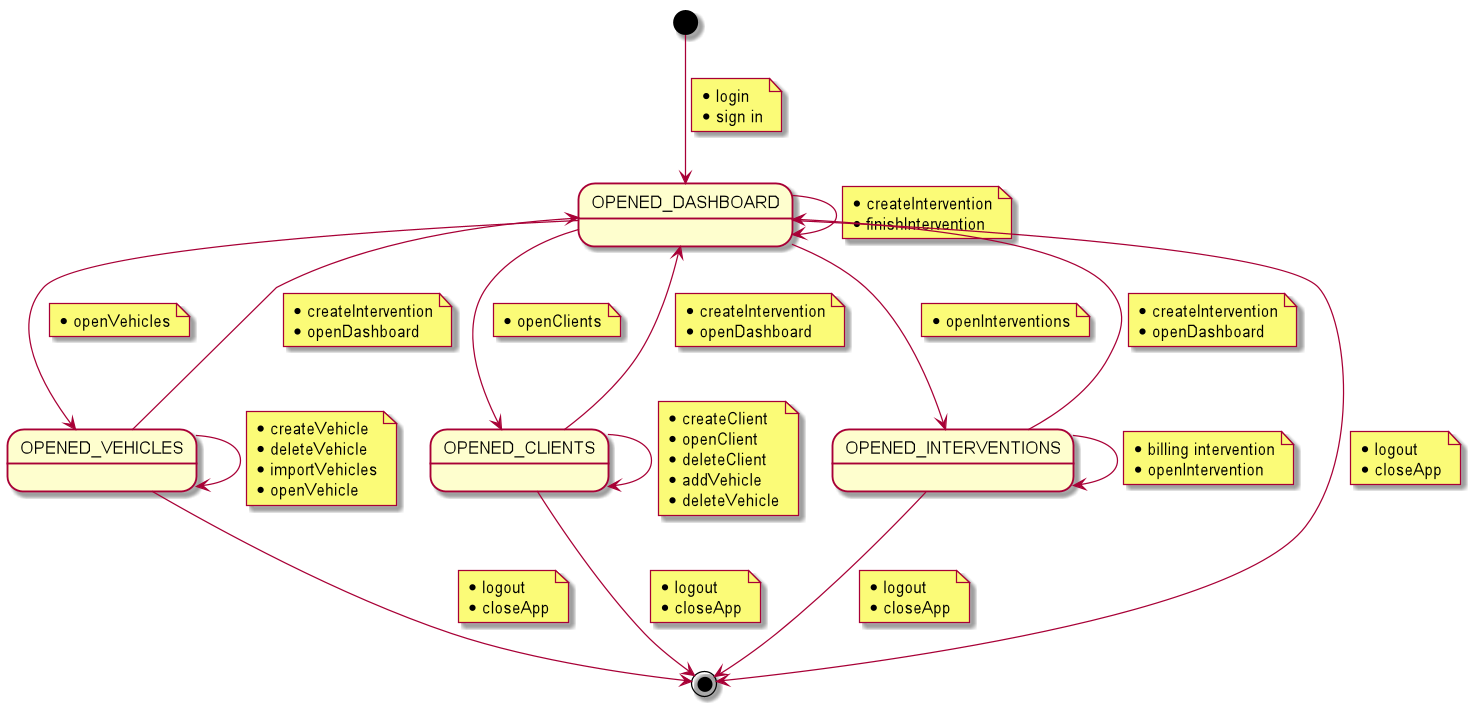

The diagram above was rendered by PlantUML. Its source (embedded in the PNG):
@startuml
[*] --> OPENED_DASHBOARD
 note on link
    * login
    * sign in
 end note
OPENED_DASHBOARD --> OPENED_VEHICLES
    note on link
        * openVehicles
    end note
OPENED_DASHBOARD --> OPENED_DASHBOARD
    note on link
        * createIntervention
        * finishIntervention
    end note

OPENED_VEHICLES --> OPENED_VEHICLES
    note on link
        * createVehicle
        * deleteVehicle
        * importVehicles
        * openVehicle
    end note
OPENED_VEHICLES --> OPENED_DASHBOARD
    note on link
    * createIntervention
    * openDashboard
    end note


OPENED_DASHBOARD --> OPENED_CLIENTS
    note on link
        * openClients
    end note
OPENED_CLIENTS --> OPENED_CLIENTS
    note on link
    * createClient
    * openClient
    * deleteClient
    * addVehicle
    * deleteVehicle
    end note
OPENED_CLIENTS --> OPENED_DASHBOARD
    note on link
    * createIntervention
    * openDashboard
    end note


OPENED_DASHBOARD --> OPENED_INTERVENTIONS
    note on link
        * openInterventions
    end note
OPENED_INTERVENTIONS --> OPENED_INTERVENTIONS
    note on link
        * billing intervention
        * openIntervention
    end note
OPENED_INTERVENTIONS --> OPENED_DASHBOARD
    note on link
    * createIntervention
    * openDashboard
    end note

OPENED_DASHBOARD --> [*]
    note on link
    * logout
    * closeApp
    end note
OPENED_VEHICLES --> [*]
    note on link
    * logout
    * closeApp
    end note
OPENED_CLIENTS --> [*]
    note on link
    * logout
    * closeApp
    end note
OPENED_INTERVENTIONS --> [*]
    note on link
    * logout
    * closeApp
    end note
@enduml